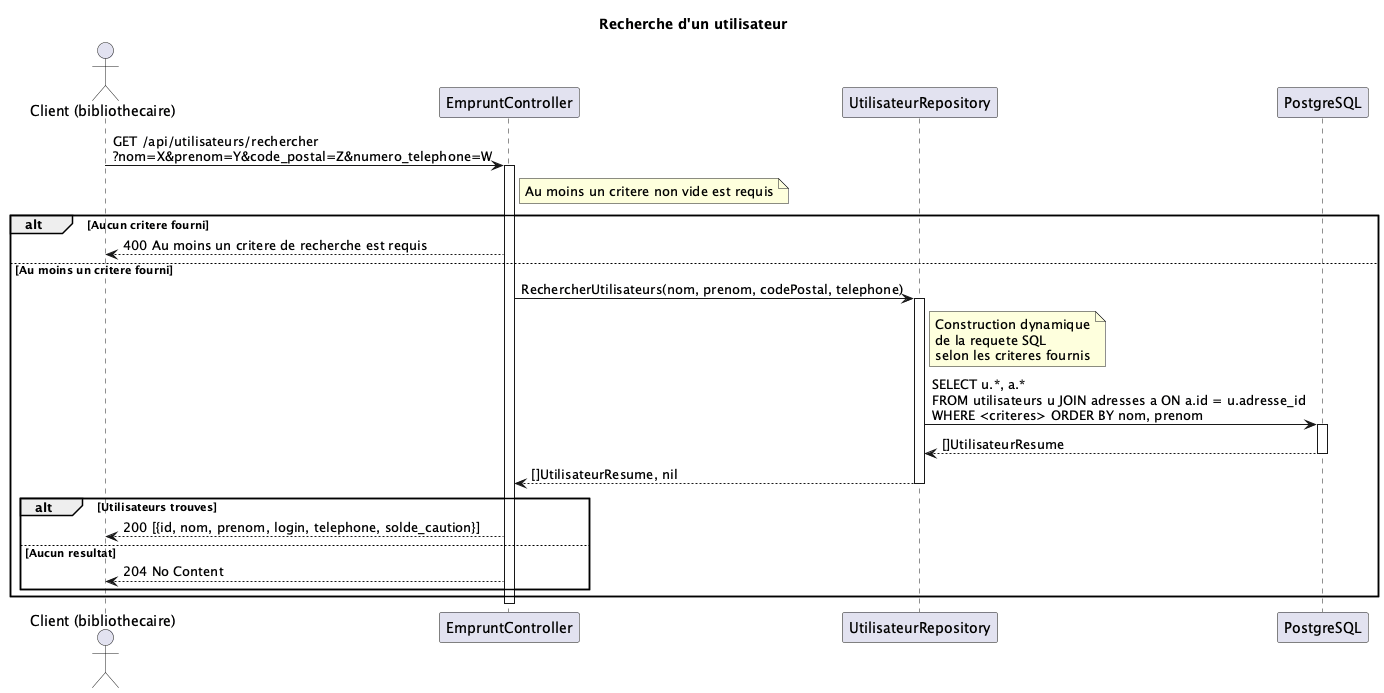

The diagram above was rendered by PlantUML. Its source (embedded in the PNG):
@startuml
title Recherche d'un utilisateur

actor "Client (bibliothecaire)" as C
participant "EmpruntController" as CTL
participant "UtilisateurRepository" as UR
participant "PostgreSQL" as DB

C -> CTL : GET /api/utilisateurs/rechercher\n?nom=X&prenom=Y&code_postal=Z&numero_telephone=W
activate CTL
note right of CTL : Au moins un critere non vide est requis
alt Aucun critere fourni
CTL --> C : 400 Au moins un critere de recherche est requis
else Au moins un critere fourni
CTL -> UR : RechercherUtilisateurs(nom, prenom, codePostal, telephone)
activate UR
note right of UR : Construction dynamique\nde la requete SQL\nselon les criteres fournis
UR -> DB : SELECT u.*, a.*\nFROM utilisateurs u JOIN adresses a ON a.id = u.adresse_id\nWHERE <criteres> ORDER BY nom, prenom
activate DB
DB --> UR : []UtilisateurResume
deactivate DB
UR --> CTL : []UtilisateurResume, nil
deactivate UR
alt Utilisateurs trouves
CTL --> C : 200 [{id, nom, prenom, login, telephone, solde_caution}]
else Aucun resultat
CTL --> C : 204 No Content
end
end
deactivate CTL
@enduml